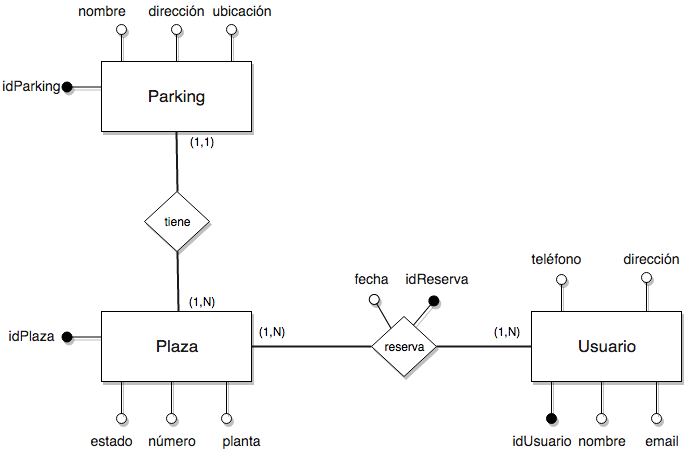

The diagram above was exported from draw.io. Its source (the exported page's mxGraphModel, read from the mxfile embedded in the PNG):
<mxGraphModel dx="790" dy="451" grid="1" gridSize="10" guides="1" tooltips="1" connect="1" arrows="1" fold="1" page="1" pageScale="1" pageWidth="826" pageHeight="1169" background="#ffffff" math="0" shadow="0">
  <root>
    <mxCell id="0" />
    <mxCell id="1" parent="0" />
    <mxCell id="6ac350cd41ef88a-62" value="" style="shape=lollipop;direction=south;html=1;rounded=0;shadow=1;glass=0;comic=0;strokeColor=#000000;strokeWidth=1;fillColor=#000000;gradientColor=none;fontSize=17;fontColor=#1A1A1A;rotation=-50;" vertex="1" parent="1">
      <mxGeometry x="513" y="308" width="40" height="45" as="geometry" />
    </mxCell>
    <mxCell id="6ac350cd41ef88a-60" value="" style="shape=lollipop;direction=south;html=1;rounded=0;shadow=1;glass=0;comic=0;strokeColor=#000000;strokeWidth=1;fillColor=#FFFFFF;gradientColor=none;fontSize=17;fontColor=#1A1A1A;rotation=-120;" vertex="1" parent="1">
      <mxGeometry x="470" y="308" width="40" height="45" as="geometry" />
    </mxCell>
    <mxCell id="6ac350cd41ef88a-50" value="" style="shape=lollipop;direction=south;html=1;rounded=0;shadow=1;glass=0;comic=0;strokeColor=#000000;strokeWidth=1;fillColor=#FFFFFF;gradientColor=none;fontSize=17;fontColor=#1A1A1A;rotation=-90;" vertex="1" parent="1">
      <mxGeometry x="735" y="288" width="40" height="45" as="geometry" />
    </mxCell>
    <mxCell id="6ac350cd41ef88a-49" value="" style="shape=lollipop;direction=south;html=1;rounded=0;shadow=1;glass=0;comic=0;strokeColor=#000000;strokeWidth=1;fillColor=#FFFFFF;gradientColor=none;fontSize=17;fontColor=#1A1A1A;rotation=-90;" vertex="1" parent="1">
      <mxGeometry x="650" y="290" width="40" height="45" as="geometry" />
    </mxCell>
    <mxCell id="6ac350cd41ef88a-26" value="" style="shape=lollipop;direction=south;html=1;rounded=0;shadow=1;glass=0;comic=0;strokeColor=#000000;strokeWidth=1;fillColor=#FFFFFF;gradientColor=none;fontSize=17;fontColor=#1A1A1A;rotation=90;" vertex="1" parent="1">
      <mxGeometry x="255" y="395" width="50" height="45" as="geometry" />
    </mxCell>
    <mxCell id="6ac350cd41ef88a-29" value="" style="shape=lollipop;direction=south;html=1;rounded=0;shadow=1;glass=0;comic=0;strokeColor=#000000;strokeWidth=1;fillColor=#FFFFFF;gradientColor=none;fontSize=17;fontColor=#1A1A1A;rotation=90;" vertex="1" parent="1">
      <mxGeometry x="310" y="395" width="50" height="45" as="geometry" />
    </mxCell>
    <mxCell id="6ac350cd41ef88a-9" value="" style="shape=lollipop;direction=south;html=1;rounded=0;shadow=1;glass=0;comic=0;strokeColor=#000000;strokeWidth=1;fillColor=#000000;gradientColor=none;fontSize=17;fontColor=#1A1A1A;rotation=180;" vertex="1" parent="1">
      <mxGeometry x="170" y="83" width="40" height="45" as="geometry" />
    </mxCell>
    <mxCell id="6ac350cd41ef88a-8" value="" style="shape=lollipop;direction=south;html=1;rounded=0;shadow=1;glass=0;comic=0;strokeColor=#000000;strokeWidth=1;fillColor=#FFFFFF;gradientColor=none;fontSize=17;fontColor=#1A1A1A;rotation=-90;" vertex="1" parent="1">
      <mxGeometry x="210" y="40" width="40" height="45" as="geometry" />
    </mxCell>
    <mxCell id="6ac350cd41ef88a-7" value="" style="shape=lollipop;direction=south;html=1;rounded=0;shadow=1;glass=0;comic=0;strokeColor=#000000;strokeWidth=1;fillColor=#FFFFFF;gradientColor=none;fontSize=17;fontColor=#1A1A1A;rotation=-90;" vertex="1" parent="1">
      <mxGeometry x="265" y="40" width="40" height="45" as="geometry" />
    </mxCell>
    <mxCell id="6ac350cd41ef88a-3" value="" style="shape=lollipop;direction=south;html=1;rounded=0;shadow=1;glass=0;comic=0;strokeColor=#000000;strokeWidth=1;fillColor=#FFFFFF;gradientColor=none;fontSize=17;fontColor=#1A1A1A;rotation=-90;" vertex="1" parent="1">
      <mxGeometry x="320" y="40" width="40" height="45" as="geometry" />
    </mxCell>
    <mxCell id="6ac350cd41ef88a-1" value="" style="whiteSpace=wrap;html=1;rounded=0;shadow=1;glass=0;comic=0;strokeColor=#000000;strokeWidth=1;fillColor=#FFFFFF;gradientColor=none;fontSize=17;fontColor=#1A1A1A;" vertex="1" parent="1">
      <mxGeometry x="210" y="80" width="150" height="70" as="geometry" />
    </mxCell>
    <mxCell id="6ac350cd41ef88a-2" value="Parking" style="text;html=1;strokeColor=none;fillColor=none;align=center;verticalAlign=middle;whiteSpace=wrap;rounded=0;shadow=1;glass=0;comic=0;fontSize=17;fontColor=#1A1A1A;" vertex="1" parent="1">
      <mxGeometry x="265" y="105" width="40" height="20" as="geometry" />
    </mxCell>
    <mxCell id="6ac350cd41ef88a-10" value="idParking" style="text;html=1;strokeColor=none;fillColor=none;align=center;verticalAlign=middle;whiteSpace=wrap;rounded=0;shadow=1;glass=0;comic=0;fontSize=14;fontColor=#1A1A1A;" vertex="1" parent="1">
      <mxGeometry x="120" y="95" width="40" height="20" as="geometry" />
    </mxCell>
    <mxCell id="6ac350cd41ef88a-11" value="nombre" style="text;html=1;strokeColor=none;fillColor=none;align=center;verticalAlign=middle;whiteSpace=wrap;rounded=0;shadow=1;glass=0;comic=0;fontSize=14;fontColor=#1A1A1A;" vertex="1" parent="1">
      <mxGeometry x="190" y="20" width="40" height="20" as="geometry" />
    </mxCell>
    <mxCell id="6ac350cd41ef88a-12" value="dirección" style="text;html=1;strokeColor=none;fillColor=none;align=center;verticalAlign=middle;whiteSpace=wrap;rounded=0;shadow=1;glass=0;comic=0;fontSize=14;fontColor=#1A1A1A;" vertex="1" parent="1">
      <mxGeometry x="265" y="20" width="40" height="20" as="geometry" />
    </mxCell>
    <mxCell id="6ac350cd41ef88a-13" value="ubicación" style="text;html=1;strokeColor=none;fillColor=none;align=center;verticalAlign=middle;whiteSpace=wrap;rounded=0;shadow=1;glass=0;comic=0;fontSize=14;fontColor=#1A1A1A;" vertex="1" parent="1">
      <mxGeometry x="330" y="20" width="40" height="20" as="geometry" />
    </mxCell>
    <mxCell id="6ac350cd41ef88a-14" value="" style="shape=lollipop;direction=south;html=1;rounded=0;shadow=1;glass=0;comic=0;strokeColor=#000000;strokeWidth=1;fillColor=#000000;gradientColor=none;fontSize=17;fontColor=#1A1A1A;rotation=180;" vertex="1" parent="1">
      <mxGeometry x="170" y="333" width="40" height="45" as="geometry" />
    </mxCell>
    <mxCell id="6ac350cd41ef88a-15" value="" style="shape=lollipop;direction=south;html=1;rounded=0;shadow=1;glass=0;comic=0;strokeColor=#000000;strokeWidth=1;fillColor=#FFFFFF;gradientColor=none;fontSize=17;fontColor=#1A1A1A;rotation=90;" vertex="1" parent="1">
      <mxGeometry x="205" y="395" width="50" height="45" as="geometry" />
    </mxCell>
    <mxCell id="6ac350cd41ef88a-18" value="" style="whiteSpace=wrap;html=1;rounded=0;shadow=1;glass=0;comic=0;strokeColor=#000000;strokeWidth=1;fillColor=#FFFFFF;gradientColor=none;fontSize=17;fontColor=#1A1A1A;" vertex="1" parent="1">
      <mxGeometry x="210" y="330" width="150" height="70" as="geometry" />
    </mxCell>
    <mxCell id="6ac350cd41ef88a-19" value="Plaza" style="text;html=1;strokeColor=none;fillColor=none;align=center;verticalAlign=middle;whiteSpace=wrap;rounded=0;shadow=1;glass=0;comic=0;fontSize=17;fontColor=#1A1A1A;" vertex="1" parent="1">
      <mxGeometry x="265" y="355" width="40" height="20" as="geometry" />
    </mxCell>
    <mxCell id="6ac350cd41ef88a-20" value="idPlaza" style="text;html=1;strokeColor=none;fillColor=none;align=center;verticalAlign=middle;whiteSpace=wrap;rounded=0;shadow=1;glass=0;comic=0;fontSize=14;fontColor=#1A1A1A;" vertex="1" parent="1">
      <mxGeometry x="120" y="345" width="40" height="20" as="geometry" />
    </mxCell>
    <mxCell id="6ac350cd41ef88a-21" value="estado" style="text;html=1;strokeColor=none;fillColor=none;align=center;verticalAlign=middle;whiteSpace=wrap;rounded=0;shadow=1;glass=0;comic=0;fontSize=14;fontColor=#1A1A1A;" vertex="1" parent="1">
      <mxGeometry x="200" y="450" width="40" height="20" as="geometry" />
    </mxCell>
    <mxCell id="6ac350cd41ef88a-22" value="número" style="text;html=1;strokeColor=none;fillColor=none;align=center;verticalAlign=middle;whiteSpace=wrap;rounded=0;shadow=1;glass=0;comic=0;fontSize=14;fontColor=#1A1A1A;" vertex="1" parent="1">
      <mxGeometry x="260" y="450" width="40" height="20" as="geometry" />
    </mxCell>
    <mxCell id="6ac350cd41ef88a-23" value="planta" style="text;html=1;strokeColor=none;fillColor=none;align=center;verticalAlign=middle;whiteSpace=wrap;rounded=0;shadow=1;glass=0;comic=0;fontSize=14;fontColor=#1A1A1A;" vertex="1" parent="1">
      <mxGeometry x="330" y="450" width="40" height="20" as="geometry" />
    </mxCell>
    <mxCell id="6ac350cd41ef88a-31" value="" style="rhombus;whiteSpace=wrap;html=1;rounded=0;shadow=1;glass=0;comic=0;strokeColor=#000000;strokeWidth=1;fillColor=#FFFFFF;gradientColor=none;fontSize=14;fontColor=#1A1A1A;labelBackgroundColor=#FFFFFF;" vertex="1" parent="1">
      <mxGeometry x="253" y="210" width="65" height="60" as="geometry" />
    </mxCell>
    <mxCell id="6ac350cd41ef88a-32" value="" style="endArrow=none;html=1;shadow=0;strokeColor=#1A1A1A;strokeWidth=2;fontSize=14;fontColor=#FFFFFF;exitX=0.5;exitY=0;entryX=0.5;entryY=1;endFill=0;" edge="1" parent="1" source="6ac350cd41ef88a-31" target="6ac350cd41ef88a-1">
      <mxGeometry width="50" height="50" relative="1" as="geometry">
        <mxPoint x="280" y="210" as="sourcePoint" />
        <mxPoint x="330" y="160" as="targetPoint" />
      </mxGeometry>
    </mxCell>
    <mxCell id="6ac350cd41ef88a-33" value="" style="endArrow=none;html=1;shadow=0;strokeColor=#1A1A1A;strokeWidth=2;fontSize=14;fontColor=#FFFFFF;exitX=0.5;exitY=0;entryX=0.5;entryY=1;endFill=0;" edge="1" parent="1">
      <mxGeometry x="286" y="270" width="50" height="50" as="geometry">
        <mxPoint x="287" y="330" as="sourcePoint" />
        <mxPoint x="286" y="270" as="targetPoint" />
      </mxGeometry>
    </mxCell>
    <mxCell id="6ac350cd41ef88a-34" value="" style="shape=lollipop;direction=south;html=1;rounded=0;shadow=1;glass=0;comic=0;strokeColor=#000000;strokeWidth=1;fillColor=#FFFFFF;gradientColor=none;fontSize=17;fontColor=#1A1A1A;rotation=90;" vertex="1" parent="1">
      <mxGeometry x="685" y="395" width="50" height="45" as="geometry" />
    </mxCell>
    <mxCell id="6ac350cd41ef88a-35" value="" style="shape=lollipop;direction=south;html=1;rounded=0;shadow=1;glass=0;comic=0;strokeColor=#000000;strokeWidth=1;fillColor=#FFFFFF;gradientColor=none;fontSize=17;fontColor=#1A1A1A;rotation=90;" vertex="1" parent="1">
      <mxGeometry x="740" y="395" width="50" height="45" as="geometry" />
    </mxCell>
    <mxCell id="6ac350cd41ef88a-37" value="" style="shape=lollipop;direction=south;html=1;rounded=0;shadow=1;glass=0;comic=0;strokeColor=#000000;strokeWidth=1;fillColor=#000000;gradientColor=none;fontSize=17;fontColor=#1A1A1A;rotation=90;" vertex="1" parent="1">
      <mxGeometry x="635" y="395" width="50" height="45" as="geometry" />
    </mxCell>
    <mxCell id="6ac350cd41ef88a-38" value="" style="whiteSpace=wrap;html=1;rounded=0;shadow=1;glass=0;comic=0;strokeColor=#000000;strokeWidth=1;fillColor=#FFFFFF;gradientColor=none;fontSize=17;fontColor=#1A1A1A;" vertex="1" parent="1">
      <mxGeometry x="640" y="330" width="150" height="70" as="geometry" />
    </mxCell>
    <mxCell id="6ac350cd41ef88a-39" value="Usuario" style="text;html=1;strokeColor=none;fillColor=none;align=center;verticalAlign=middle;whiteSpace=wrap;rounded=0;shadow=1;glass=0;comic=0;fontSize=17;fontColor=#1A1A1A;" vertex="1" parent="1">
      <mxGeometry x="695" y="355" width="40" height="20" as="geometry" />
    </mxCell>
    <mxCell id="6ac350cd41ef88a-41" value="idUsuario" style="text;html=1;strokeColor=none;fillColor=none;align=center;verticalAlign=middle;whiteSpace=wrap;rounded=0;shadow=1;glass=0;comic=0;fontSize=14;fontColor=#1A1A1A;" vertex="1" parent="1">
      <mxGeometry x="630" y="450" width="40" height="20" as="geometry" />
    </mxCell>
    <mxCell id="6ac350cd41ef88a-42" value="nombre" style="text;html=1;strokeColor=none;fillColor=none;align=center;verticalAlign=middle;whiteSpace=wrap;rounded=0;shadow=1;glass=0;comic=0;fontSize=14;fontColor=#1A1A1A;" vertex="1" parent="1">
      <mxGeometry x="690" y="450" width="40" height="20" as="geometry" />
    </mxCell>
    <mxCell id="6ac350cd41ef88a-43" value="email" style="text;html=1;strokeColor=none;fillColor=none;align=center;verticalAlign=middle;whiteSpace=wrap;rounded=0;shadow=1;glass=0;comic=0;fontSize=14;fontColor=#1A1A1A;" vertex="1" parent="1">
      <mxGeometry x="750" y="450" width="40" height="20" as="geometry" />
    </mxCell>
    <mxCell id="6ac350cd41ef88a-46" value="" style="rhombus;whiteSpace=wrap;html=1;rounded=0;shadow=1;glass=0;comic=0;strokeColor=#000000;strokeWidth=1;fillColor=#FFFFFF;gradientColor=none;fontSize=14;fontColor=#1A1A1A;labelBackgroundColor=#FFFFFF;" vertex="1" parent="1">
      <mxGeometry x="480" y="335" width="65" height="60" as="geometry" />
    </mxCell>
    <mxCell id="6ac350cd41ef88a-47" value="" style="endArrow=none;html=1;shadow=0;strokeColor=#1A1A1A;strokeWidth=2;fontSize=14;fontColor=#FFFFFF;exitX=1;exitY=0.5;entryX=0;entryY=0.5;endFill=0;" edge="1" parent="1" source="6ac350cd41ef88a-18" target="6ac350cd41ef88a-46">
      <mxGeometry x="296" y="280" width="50" height="50" as="geometry">
        <mxPoint x="297" y="340" as="sourcePoint" />
        <mxPoint x="296" y="280" as="targetPoint" />
      </mxGeometry>
    </mxCell>
    <mxCell id="6ac350cd41ef88a-48" value="" style="endArrow=none;html=1;shadow=0;strokeColor=#1A1A1A;strokeWidth=2;fontSize=14;fontColor=#FFFFFF;exitX=1;exitY=0.5;endFill=0;" edge="1" parent="1">
      <mxGeometry x="481" y="280" width="50" height="50" as="geometry">
        <mxPoint x="545" y="365" as="sourcePoint" />
        <mxPoint x="640" y="365" as="targetPoint" />
      </mxGeometry>
    </mxCell>
    <mxCell id="6ac350cd41ef88a-52" value="teléfono" style="text;html=1;strokeColor=none;fillColor=none;align=center;verticalAlign=middle;whiteSpace=wrap;rounded=0;shadow=1;glass=0;comic=0;fontSize=14;fontColor=#1A1A1A;" vertex="1" parent="1">
      <mxGeometry x="645" y="268" width="40" height="20" as="geometry" />
    </mxCell>
    <mxCell id="6ac350cd41ef88a-53" value="dirección" style="text;html=1;strokeColor=none;fillColor=none;align=center;verticalAlign=middle;whiteSpace=wrap;rounded=0;shadow=1;glass=0;comic=0;fontSize=14;fontColor=#1A1A1A;" vertex="1" parent="1">
      <mxGeometry x="740" y="268" width="40" height="20" as="geometry" />
    </mxCell>
    <mxCell id="6ac350cd41ef88a-54" value="tiene" style="text;html=1;strokeColor=none;fillColor=none;align=center;verticalAlign=middle;whiteSpace=wrap;rounded=0;shadow=1;glass=0;comic=0;labelBackgroundColor=#FFFFFF;fontSize=12;fontColor=#000000;" vertex="1" parent="1">
      <mxGeometry x="266" y="230" width="40" height="20" as="geometry" />
    </mxCell>
    <mxCell id="6ac350cd41ef88a-55" value="reserva" style="text;html=1;strokeColor=none;fillColor=none;align=center;verticalAlign=middle;whiteSpace=wrap;rounded=0;shadow=1;glass=0;comic=0;labelBackgroundColor=#FFFFFF;fontSize=12;fontColor=#000000;" vertex="1" parent="1">
      <mxGeometry x="493" y="355" width="40" height="20" as="geometry" />
    </mxCell>
    <mxCell id="6ac350cd41ef88a-56" value="(1,N)" style="text;html=1;strokeColor=none;fillColor=none;align=center;verticalAlign=middle;whiteSpace=wrap;rounded=0;shadow=1;glass=0;comic=0;labelBackgroundColor=#FFFFFF;fontSize=12;fontColor=#000000;" vertex="1" parent="1">
      <mxGeometry x="290" y="310" width="40" height="20" as="geometry" />
    </mxCell>
    <mxCell id="6ac350cd41ef88a-57" value="(1,1)" style="text;html=1;strokeColor=none;fillColor=none;align=center;verticalAlign=middle;whiteSpace=wrap;rounded=0;shadow=1;glass=0;comic=0;labelBackgroundColor=#FFFFFF;fontSize=12;fontColor=#000000;" vertex="1" parent="1">
      <mxGeometry x="290" y="150" width="40" height="20" as="geometry" />
    </mxCell>
    <mxCell id="6ac350cd41ef88a-58" value="(1,N)" style="text;html=1;strokeColor=none;fillColor=none;align=center;verticalAlign=middle;whiteSpace=wrap;rounded=0;shadow=1;glass=0;comic=0;labelBackgroundColor=#FFFFFF;fontSize=12;fontColor=#000000;" vertex="1" parent="1">
      <mxGeometry x="360" y="340" width="40" height="20" as="geometry" />
    </mxCell>
    <mxCell id="6ac350cd41ef88a-59" value="(1,N)" style="text;html=1;strokeColor=none;fillColor=none;align=center;verticalAlign=middle;whiteSpace=wrap;rounded=0;shadow=1;glass=0;comic=0;labelBackgroundColor=#FFFFFF;fontSize=12;fontColor=#000000;" vertex="1" parent="1">
      <mxGeometry x="595" y="340" width="40" height="20" as="geometry" />
    </mxCell>
    <mxCell id="6ac350cd41ef88a-61" value="fecha" style="text;html=1;strokeColor=none;fillColor=none;align=center;verticalAlign=middle;whiteSpace=wrap;rounded=0;shadow=1;glass=0;comic=0;fontSize=14;fontColor=#1A1A1A;" vertex="1" parent="1">
      <mxGeometry x="460" y="288" width="40" height="20" as="geometry" />
    </mxCell>
    <mxCell id="6ac350cd41ef88a-64" value="idReserva" style="text;html=1;strokeColor=none;fillColor=none;align=center;verticalAlign=middle;whiteSpace=wrap;rounded=0;shadow=1;glass=0;comic=0;fontSize=14;fontColor=#1A1A1A;" vertex="1" parent="1">
      <mxGeometry x="525" y="288" width="40" height="20" as="geometry" />
    </mxCell>
  </root>
</mxGraphModel>